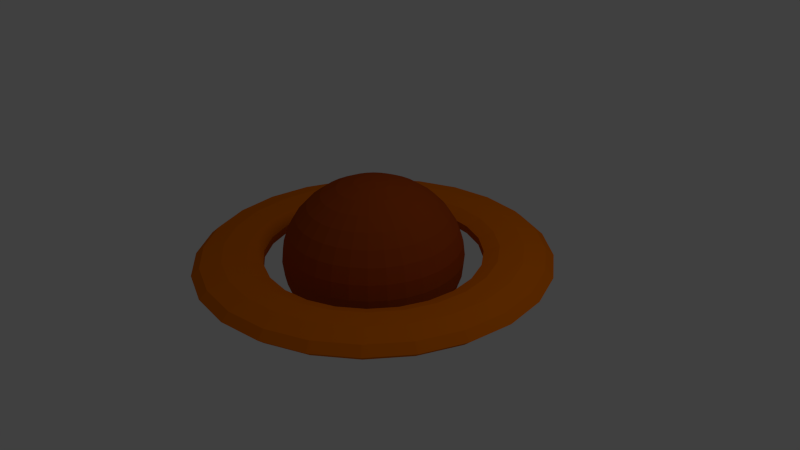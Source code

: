 # Source: planet.blend  (saved by Blender 2.63.0; exported with 4.5.12 LTS)
import bpy
from mathutils import Matrix  # noqa: F401  (used for matrix-valued properties, if any)

bpy.ops.wm.read_factory_settings(use_empty=True)
scene = bpy.context.scene
scene.name = 'Scene'

# ---- collections
col_collection_1 = bpy.data.collections.new('Collection 1'); scene.collection.children.link(col_collection_1)

# ---- materials (node trees are filled in below, after node groups)
mat_material_001 = bpy.data.materials.new('Material.001')
mat_material_001.alpha_threshold = 0.0
mat_material_001.use_transparent_shadow = False
mat_material_001.diffuse_color = (0.402, 0.06281, 0.006302, 1.0)
mat_material_001.roughness = 0.5
mat_material_001.line_color = (0.0, 0.0, 0.0, 1.0)
mat_material_006 = bpy.data.materials.new('Material.006')
mat_material_006.alpha_threshold = 0.0
mat_material_006.use_transparent_shadow = False
mat_material_006.diffuse_color = (0.8, 0.1707, 0.0, 1.0)
mat_material_006.roughness = 0.5
mat_material_006.line_color = (0.0, 0.0, 0.0, 1.0)

# ---- material node trees

# ---- world
world_world = bpy.data.worlds.new('World'); scene.world = world_world
world_world.color = (0.05088, 0.05088, 0.05088)
world_world.use_sun_shadow = False
world_world.sun_shadow_jitter_overblur = 0.0
world_world.cycles.sampling_method = 'MANUAL'
world_world.cycles.sample_map_resolution = 256

# ---- cameras
cam_camera = bpy.data.cameras.new('Camera')
cam_camera.clip_end = 100.0
cam_camera.lens = 35.0
cam_camera.sensor_width = 32.0
cam_camera.sensor_height = 18.0
cam_camera.ortho_scale = 7.314
cam_camera.dof.focus_distance = 0.0
cam_camera.dof.aperture_fstop = 128.0

# ---- lights
light_lamp = bpy.data.lights.new('Lamp', 'POINT')
light_lamp.transmission_factor = 0.0
light_lamp.cutoff_distance = 30.0
light_lamp.energy = 100.0
light_lamp.shadow_buffer_clip_start = 1.001
light_lamp.shadow_soft_size = 1.0
light_lamp.shadow_maximum_resolution = 0.006
light_lamp.use_absolute_resolution = True
light_lamp.cycles.use_multiple_importance_sampling = False

# ---- meshes
me_sphere = bpy.data.meshes.new('Sphere')
me_sphere.from_pydata([(-0.1951, 0.0, 0.9808), (-0.3827, 0.0, 0.9239), (-0.5556, 0.0, 0.8315), (-0.7071, 0.0, 0.7071), (-0.8315, 0.0, 0.5556), (-0.9239, 0.0, 0.3827), (-0.9808, 0.0, 0.1951), (-1.0, 0.0, 7.55e-08), (-0.9808, 0.0, -0.1951), (-0.9239, 0.0, -0.3827), (-0.8315, 0.0, -0.5556), (-0.7071, 0.0, -0.7071), (-0.5556, 0.0, -0.8315), (-0.3827, 0.0, -0.9239), (-0.1951, 0.0, -0.9808), (-0.1913, 0.03806, 0.9808), (-0.3753, 0.07466, 0.9239), (-0.5449, 0.1084, 0.8315), (-0.6935, 0.1379, 0.7071), (-0.8155, 0.1622, 0.5556), (-0.9061, 0.1802, 0.3827), (-0.9619, 0.1913, 0.1951), (-0.9808, 0.1951, 1.192e-07), (-0.9619, 0.1913, -0.1951), (-0.9061, 0.1802, -0.3827), (-0.8155, 0.1622, -0.5556), (-0.6935, 0.1379, -0.7071), (-0.5449, 0.1084, -0.8315), (-0.3753, 0.07466, -0.9239), (-0.1913, 0.03806, -0.9808), (-0.1802, 0.07466, 0.9808), (-0.3536, 0.1464, 0.9239), (-0.5133, 0.2126, 0.8315), (-0.6533, 0.2706, 0.7071), (-0.7682, 0.3182, 0.5556), (-0.8536, 0.3536, 0.3827), (-0.9061, 0.3753, 0.1951), (-0.9239, 0.3827, 1.192e-07), (-0.9061, 0.3753, -0.1951), (-0.8536, 0.3536, -0.3827), (-0.7682, 0.3182, -0.5556), (-0.6533, 0.2706, -0.7071), (-0.5133, 0.2126, -0.8315), (-0.3536, 0.1464, -0.9239), (-0.1802, 0.07466, -0.9808), (-0.1622, 0.1084, 0.9808), (-0.3182, 0.2126, 0.9239), (-0.4619, 0.3087, 0.8315), (-0.5879, 0.3928, 0.7071), (-0.6913, 0.4619, 0.5556), (-0.7682, 0.5133, 0.3827), (-0.8155, 0.5449, 0.1951), (-0.8315, 0.5556, 1.192e-07), (-0.8155, 0.5449, -0.1951), (-0.7682, 0.5133, -0.3827), (-0.6913, 0.4619, -0.5556), (-0.5879, 0.3928, -0.7071), (-0.4619, 0.3087, -0.8315), (-0.3182, 0.2126, -0.9239), (-0.1622, 0.1084, -0.9808), (-0.1379, 0.1379, 0.9808), (-0.2706, 0.2706, 0.9239), (-0.3928, 0.3928, 0.8315), (-0.5, 0.5, 0.7071), (-0.5879, 0.5879, 0.5556), (-0.6533, 0.6533, 0.3827), (-0.6935, 0.6935, 0.1951), (-0.7071, 0.7071, 1.192e-07), (-0.6935, 0.6935, -0.1951), (-0.6533, 0.6533, -0.3827), (-0.5879, 0.5879, -0.5556), (-0.5, 0.5, -0.7071), (-0.3928, 0.3928, -0.8315), (-0.2706, 0.2706, -0.9239), (-0.1379, 0.1379, -0.9808), (-0.1084, 0.1622, 0.9808), (-0.2126, 0.3182, 0.9239), (-0.3087, 0.4619, 0.8315), (-0.3928, 0.5879, 0.7071), (-0.4619, 0.6913, 0.5556), (-0.5133, 0.7682, 0.3827), (-0.5449, 0.8155, 0.1951), (-0.5556, 0.8315, 1.192e-07), (-0.5449, 0.8155, -0.1951), (-0.5133, 0.7682, -0.3827), (-0.4619, 0.6913, -0.5556), (-0.3928, 0.5879, -0.7071), (-0.3087, 0.4619, -0.8315), (-0.2126, 0.3182, -0.9239), (-0.1084, 0.1622, -0.9808), (-0.07466, 0.1802, 0.9808), (-0.1464, 0.3536, 0.9239), (-0.2126, 0.5133, 0.8315), (-0.2706, 0.6533, 0.7071), (-0.3182, 0.7682, 0.5556), (-0.3536, 0.8536, 0.3827), (-0.3753, 0.9061, 0.1951), (-0.3827, 0.9239, 1.192e-07), (-0.3753, 0.9061, -0.1951), (-0.3536, 0.8536, -0.3827), (-0.3182, 0.7682, -0.5556), (-0.2706, 0.6533, -0.7071), (-0.2126, 0.5133, -0.8315), (-0.1464, 0.3536, -0.9239), (-0.07466, 0.1802, -0.9808), (-0.03806, 0.1913, 0.9808), (-0.07466, 0.3753, 0.9239), (-0.1084, 0.5449, 0.8315), (-0.1379, 0.6935, 0.7071), (-0.1622, 0.8155, 0.5556), (-0.1802, 0.9061, 0.3827), (-0.1913, 0.9619, 0.1951), (-0.1951, 0.9808, 1.192e-07), (-0.1913, 0.9619, -0.1951), (-0.1802, 0.9061, -0.3827), (-0.1622, 0.8155, -0.5556), (-0.1379, 0.6935, -0.7071), (-0.1084, 0.5449, -0.8315), (-0.07466, 0.3753, -0.9239), (-0.03806, 0.1913, -0.9808), (3.445e-07, 0.1951, 0.9808), (3.631e-07, 0.3827, 0.9239), (3.631e-07, 0.5556, 0.8315), (4.003e-07, 0.7071, 0.7071), (4.152e-07, 0.8315, 0.5556), (3.705e-07, 0.9239, 0.3827), (4.749e-07, 0.9808, 0.1951), (3.407e-07, 1.0, 1.192e-07), (4.749e-07, 0.9808, -0.1951), (3.407e-07, 0.9239, -0.3827), (4.152e-07, 0.8315, -0.5556), (4.003e-07, 0.7071, -0.7071), (3.929e-07, 0.5556, -0.8315), (3.556e-07, 0.3827, -0.9239), (3.147e-07, 0.1951, -0.9808), (0.03806, 0.1913, 0.9808), (0.07466, 0.3753, 0.9239), (0.1084, 0.5449, 0.8315), (0.138, 0.6935, 0.7071), (0.1622, 0.8155, 0.5556), (0.1802, 0.9061, 0.3827), (0.1913, 0.9619, 0.1951), (0.1951, 0.9808, 1.192e-07), (0.1913, 0.9619, -0.1951), (0.1802, 0.9061, -0.3827), (0.1622, 0.8155, -0.5556), (0.138, 0.6935, -0.7071), (0.1084, 0.5449, -0.8315), (0.07466, 0.3753, -0.9239), (0.03806, 0.1913, -0.9808), (0.07466, 0.1802, 0.9808), (0.1464, 0.3536, 0.9239), (0.2126, 0.5133, 0.8315), (0.2706, 0.6533, 0.7071), (0.3182, 0.7682, 0.5556), (0.3536, 0.8536, 0.3827), (0.3753, 0.9061, 0.1951), (0.3827, 0.9239, 1.192e-07), (0.3753, 0.9061, -0.1951), (0.3536, 0.8536, -0.3827), (0.3182, 0.7682, -0.5556), (0.2706, 0.6533, -0.7071), (0.2126, 0.5133, -0.8315), (0.1464, 0.3536, -0.9239), (0.07466, 0.1802, -0.9808), (0.1084, 0.1622, 0.9808), (0.2126, 0.3182, 0.9239), (0.3087, 0.4619, 0.8315), (0.3928, 0.5879, 0.7071), (0.4619, 0.6913, 0.5556), (0.5133, 0.7682, 0.3827), (0.5449, 0.8155, 0.1951), (0.5556, 0.8315, 1.192e-07), (0.5449, 0.8155, -0.1951), (0.5133, 0.7682, -0.3827), (0.4619, 0.6913, -0.5556), (0.3928, 0.5879, -0.7071), (0.3087, 0.4619, -0.8315), (0.2126, 0.3182, -0.9239), (0.1084, 0.1622, -0.9808), (0.138, 0.1379, 0.9808), (0.2706, 0.2706, 0.9239), (0.3928, 0.3928, 0.8315), (0.5, 0.5, 0.7071), (0.5879, 0.5879, 0.5556), (0.6533, 0.6533, 0.3827), (0.6935, 0.6935, 0.1951), (0.7071, 0.7071, 1.192e-07), (0.6935, 0.6935, -0.1951), (0.6533, 0.6533, -0.3827), (0.5879, 0.5879, -0.5556), (0.5, 0.5, -0.7071), (0.3928, 0.3928, -0.8315), (0.2706, 0.2706, -0.9239), (0.138, 0.1379, -0.9808), (0.1622, 0.1084, 0.9808), (0.3182, 0.2126, 0.9239), (0.4619, 0.3087, 0.8315), (0.5879, 0.3928, 0.7071), (0.6913, 0.4619, 0.5556), (0.7682, 0.5133, 0.3827), (0.8155, 0.5449, 0.1951), (0.8315, 0.5556, 1.192e-07), (0.8155, 0.5449, -0.1951), (0.7682, 0.5133, -0.3827), (0.6913, 0.4619, -0.5556), (0.5879, 0.3928, -0.7071), (0.4619, 0.3087, -0.8315), (0.3182, 0.2126, -0.9239), (0.1622, 0.1084, -0.9808), (0.1802, 0.07466, 0.9808), (0.3536, 0.1464, 0.9239), (0.5133, 0.2126, 0.8315), (0.6533, 0.2706, 0.7071), (0.7682, 0.3182, 0.5556), (0.8536, 0.3536, 0.3827), (0.9061, 0.3753, 0.1951), (0.9239, 0.3827, 1.192e-07), (0.9061, 0.3753, -0.1951), (0.8536, 0.3536, -0.3827), (0.7682, 0.3182, -0.5556), (0.6533, 0.2706, -0.7071), (0.5133, 0.2126, -0.8315), (0.3536, 0.1464, -0.9239), (0.1802, 0.07466, -0.9808), (0.1913, 0.03806, 0.9808), (0.3753, 0.07466, 0.9239), (0.5449, 0.1084, 0.8315), (0.6935, 0.1379, 0.7071), (0.8155, 0.1622, 0.5556), (0.9061, 0.1802, 0.3827), (0.9619, 0.1913, 0.1951), (0.9808, 0.1951, 1.192e-07), (0.9619, 0.1913, -0.1951), (0.9061, 0.1802, -0.3827), (0.8155, 0.1622, -0.5556), (0.6935, 0.1379, -0.7071), (0.5449, 0.1084, -0.8315), (0.3753, 0.07466, -0.9239), (0.1913, 0.03806, -0.9808), (0.1951, -3.353e-08, 0.9808), (0.3827, -5.215e-08, 0.9239), (0.5556, -6.706e-08, 0.8315), (0.7071, -5.96e-08, 0.7071), (0.8315, -1.043e-07, 0.5556), (0.9239, -1.49e-07, 0.3827), (0.9808, -1.49e-07, 0.1951), (1.0, -1.043e-07, 1.192e-07), (0.9808, -1.49e-07, -0.1951), (0.9239, -4.47e-08, -0.3827), (0.8315, -1.043e-07, -0.5556), (0.7071, -5.96e-08, -0.7071), (0.5556, -9.686e-08, -0.8315), (0.3827, -2.235e-08, -0.9239), (0.1951, 0.0, -0.9808), (0.1913, -0.03806, 0.9808), (0.3753, -0.07466, 0.9239), (0.5449, -0.1084, 0.8315), (0.6935, -0.1379, 0.7071), (0.8155, -0.1622, 0.5556), (0.9061, -0.1802, 0.3827), (0.9619, -0.1913, 0.1951), (0.9808, -0.1951, 1.192e-07), (0.9619, -0.1913, -0.1951), (0.9061, -0.1802, -0.3827), (0.8155, -0.1622, -0.5556), (0.6935, -0.1379, -0.7071), (0.5449, -0.1084, -0.8315), (0.3753, -0.07466, -0.9239), (0.1913, -0.03806, -0.9808), (0.1802, -0.07466, 0.9808), (0.3536, -0.1464, 0.9239), (0.5133, -0.2126, 0.8315), (0.6533, -0.2706, 0.7071), (0.7682, -0.3182, 0.5556), (0.8536, -0.3536, 0.3827), (0.9061, -0.3753, 0.1951), (0.9239, -0.3827, 1.192e-07), (0.9061, -0.3753, -0.1951), (0.8536, -0.3536, -0.3827), (0.7682, -0.3182, -0.5556), (0.6533, -0.2706, -0.7071), (0.5133, -0.2126, -0.8315), (0.3536, -0.1464, -0.9239), (0.1802, -0.07466, -0.9808), (0.1622, -0.1084, 0.9808), (0.3182, -0.2126, 0.9239), (0.4619, -0.3087, 0.8315), (0.5879, -0.3928, 0.7071), (0.6913, -0.4619, 0.5556), (0.7682, -0.5133, 0.3827), (0.8155, -0.5449, 0.1951), (0.8315, -0.5556, 1.192e-07), (0.8155, -0.5449, -0.1951), (0.7682, -0.5133, -0.3827), (0.6913, -0.4619, -0.5556), (0.5879, -0.3928, -0.7071), (0.4619, -0.3087, -0.8315), (0.3182, -0.2126, -0.9239), (0.1622, -0.1084, -0.9808), (0.138, -0.1379, 0.9808), (0.2706, -0.2706, 0.9239), (0.3928, -0.3928, 0.8315), (0.5, -0.5, 0.7071), (0.5879, -0.5879, 0.5556), (0.6533, -0.6533, 0.3827), (0.6935, -0.6935, 0.1951), (0.7071, -0.7071, 1.192e-07), (0.6935, -0.6935, -0.1951), (0.6533, -0.6533, -0.3827), (0.5879, -0.5879, -0.5556), (0.5, -0.5, -0.7071), (0.3928, -0.3928, -0.8315), (0.2706, -0.2706, -0.9239), (0.1379, -0.1379, -0.9808), (0.1084, -0.1622, 0.9808), (0.2126, -0.3182, 0.9239), (0.3087, -0.4619, 0.8315), (0.3928, -0.5879, 0.7071), (0.4619, -0.6913, 0.5556), (0.5133, -0.7682, 0.3827), (0.5449, -0.8155, 0.1951), (0.5556, -0.8315, 1.192e-07), (0.5449, -0.8155, -0.1951), (0.5133, -0.7682, -0.3827), (0.4619, -0.6913, -0.5556), (0.3928, -0.5879, -0.7071), (0.3087, -0.4619, -0.8315), (0.2126, -0.3182, -0.9239), (0.1084, -0.1622, -0.9808), (3.258e-07, 0.0, -1.0), (0.07466, -0.1802, 0.9808), (0.1464, -0.3536, 0.9239), (0.2126, -0.5133, 0.8315), (0.2706, -0.6533, 0.7071), (0.3182, -0.7682, 0.5556), (0.3536, -0.8536, 0.3827), (0.3753, -0.9061, 0.1951), (0.3827, -0.9239, 1.192e-07), (0.3753, -0.9061, -0.1951), (0.3536, -0.8536, -0.3827), (0.3182, -0.7682, -0.5556), (0.2706, -0.6533, -0.7071), (0.2126, -0.5133, -0.8315), (0.1464, -0.3536, -0.9239), (0.07466, -0.1802, -0.9808), (0.03806, -0.1913, 0.9808), (0.07466, -0.3753, 0.9239), (0.1084, -0.5449, 0.8315), (0.1379, -0.6935, 0.7071), (0.1622, -0.8155, 0.5556), (0.1802, -0.9061, 0.3827), (0.1913, -0.9619, 0.1951), (0.1951, -0.9808, 1.192e-07), (0.1913, -0.9619, -0.1951), (0.1802, -0.9061, -0.3827), (0.1622, -0.8155, -0.5556), (0.1379, -0.6935, -0.7071), (0.1084, -0.5449, -0.8315), (0.07466, -0.3753, -0.9239), (0.03806, -0.1913, -0.9808), (2.774e-07, -0.1951, 0.9808), (2.513e-07, -0.3827, 0.9239), (2.29e-07, -0.5556, 0.8315), (2.215e-07, -0.7071, 0.7071), (2.215e-07, -0.8315, 0.5556), (1.47e-07, -0.9239, 0.3827), (1.023e-07, -0.9808, 0.1951), (1.619e-07, -1.0, 1.192e-07), (1.023e-07, -0.9808, -0.1951), (1.768e-07, -0.9239, -0.3827), (2.215e-07, -0.8315, -0.5556), (2.215e-07, -0.7071, -0.7071), (2.141e-07, -0.5556, -0.8315), (3.109e-07, -0.3827, -0.9239), (3.147e-07, -0.1951, -0.9808), (-0.03806, -0.1913, 0.9808), (-0.07466, -0.3753, 0.9239), (-0.1084, -0.5449, 0.8315), (-0.1379, -0.6935, 0.7071), (-0.1622, -0.8155, 0.5556), (-0.1802, -0.9061, 0.3827), (-0.1913, -0.9619, 0.1951), (-0.1951, -0.9808, 1.192e-07), (-0.1913, -0.9619, -0.1951), (-0.1802, -0.9061, -0.3827), (-0.1622, -0.8155, -0.5556), (-0.1379, -0.6935, -0.7071), (-0.1084, -0.5449, -0.8315), (-0.07466, -0.3753, -0.9239), (-0.03806, -0.1913, -0.9808), (-0.07466, -0.1802, 0.9808), (-0.1464, -0.3536, 0.9239), (-0.2126, -0.5133, 0.8315), (-0.2706, -0.6533, 0.7071), (-0.3182, -0.7682, 0.5556), (-0.3536, -0.8536, 0.3827), (-0.3753, -0.9061, 0.1951), (-0.3827, -0.9239, 1.192e-07), (-0.3753, -0.9061, -0.1951), (-0.3536, -0.8536, -0.3827), (-0.3182, -0.7682, -0.5556), (-0.2706, -0.6533, -0.7071), (-0.2126, -0.5133, -0.8315), (-0.1464, -0.3536, -0.9239), (-0.07466, -0.1802, -0.9808), (-0.1084, -0.1622, 0.9808), (-0.2126, -0.3182, 0.9239), (-0.3087, -0.4619, 0.8315), (-0.3928, -0.5879, 0.7071), (-0.4619, -0.6913, 0.5556), (-0.5133, -0.7682, 0.3827), (-0.5449, -0.8155, 0.1951), (-0.5556, -0.8315, 1.192e-07), (-0.5449, -0.8155, -0.1951), (-0.5133, -0.7682, -0.3827), (-0.4619, -0.6913, -0.5556), (-0.3928, -0.5879, -0.7071), (-0.3087, -0.4619, -0.8315), (-0.2126, -0.3182, -0.9239), (-0.1084, -0.1622, -0.9808), (-0.1379, -0.1379, 0.9808), (-0.2706, -0.2706, 0.9239), (-0.3928, -0.3928, 0.8315), (-0.5, -0.5, 0.7071), (-0.5879, -0.5879, 0.5556), (-0.6533, -0.6533, 0.3827), (-0.6935, -0.6935, 0.1951), (-0.7071, -0.7071, 1.192e-07), (-0.6935, -0.6935, -0.1951), (-0.6533, -0.6533, -0.3827), (-0.5879, -0.5879, -0.5556), (-0.5, -0.5, -0.7071), (-0.3928, -0.3928, -0.8315), (-0.2706, -0.2706, -0.9239), (-0.1379, -0.1379, -0.9808), (5.491e-08, -1.81e-07, 1.0), (-0.1622, -0.1084, 0.9808), (-0.3182, -0.2126, 0.9239), (-0.4619, -0.3087, 0.8315), (-0.5879, -0.3928, 0.7071), (-0.6913, -0.4619, 0.5556), (-0.7682, -0.5133, 0.3827), (-0.8155, -0.5449, 0.1951), (-0.8315, -0.5556, 1.192e-07), (-0.8155, -0.5449, -0.1951), (-0.7682, -0.5133, -0.3827), (-0.6913, -0.4619, -0.5556), (-0.5879, -0.3928, -0.7071), (-0.4619, -0.3087, -0.8315), (-0.3182, -0.2126, -0.9239), (-0.1622, -0.1084, -0.9808), (-0.1802, -0.07466, 0.9808), (-0.3536, -0.1464, 0.9239), (-0.5133, -0.2126, 0.8315), (-0.6533, -0.2706, 0.7071), (-0.7682, -0.3182, 0.5556), (-0.8536, -0.3536, 0.3827), (-0.9061, -0.3753, 0.1951), (-0.9239, -0.3827, 1.192e-07), (-0.9061, -0.3753, -0.1951), (-0.8536, -0.3536, -0.3827), (-0.7682, -0.3182, -0.5556), (-0.6533, -0.2706, -0.7071), (-0.5133, -0.2126, -0.8315), (-0.3536, -0.1464, -0.9239), (-0.1802, -0.07466, -0.9808), (-0.1913, -0.03806, 0.9808), (-0.3753, -0.07466, 0.9239), (-0.5449, -0.1084, 0.8315), (-0.6935, -0.1379, 0.7071), (-0.8155, -0.1622, 0.5556), (-0.9061, -0.1802, 0.3827), (-0.9619, -0.1913, 0.1951), (-0.9808, -0.1951, 1.192e-07), (-0.9619, -0.1913, -0.1951), (-0.9061, -0.1802, -0.3827), (-0.8155, -0.1622, -0.5556), (-0.6935, -0.1379, -0.7071), (-0.5449, -0.1084, -0.8315), (-0.3753, -0.07466, -0.9239), (-0.1913, -0.03806, -0.9808)], [], [(26, 27, 12, 11), (20, 21, 6, 5), (27, 28, 13, 12), (21, 22, 7, 6), (15, 16, 1, 0), (28, 29, 14, 13), (22, 23, 8, 7), (16, 17, 2, 1), (23, 24, 9, 8), (17, 18, 3, 2), (24, 25, 10, 9), (18, 19, 4, 3), (25, 26, 11, 10), (19, 20, 5, 4), (43, 44, 29, 28), (37, 38, 23, 22), (31, 32, 17, 16), (38, 39, 24, 23), (32, 33, 18, 17), (39, 40, 25, 24), (33, 34, 19, 18), (40, 41, 26, 25), (34, 35, 20, 19), (41, 42, 27, 26), (35, 36, 21, 20), (42, 43, 28, 27), (36, 37, 22, 21), (30, 31, 16, 15), (56, 57, 42, 41), (50, 51, 36, 35), (57, 58, 43, 42), (51, 52, 37, 36), (45, 46, 31, 30), (58, 59, 44, 43), (52, 53, 38, 37), (46, 47, 32, 31), (53, 54, 39, 38), (47, 48, 33, 32), (54, 55, 40, 39), (48, 49, 34, 33), (55, 56, 41, 40), (49, 50, 35, 34), (69, 70, 55, 54), (63, 64, 49, 48), (70, 71, 56, 55), (64, 65, 50, 49), (71, 72, 57, 56), (65, 66, 51, 50), (72, 73, 58, 57), (66, 67, 52, 51), (60, 61, 46, 45), (73, 74, 59, 58), (67, 68, 53, 52), (61, 62, 47, 46), (68, 69, 54, 53), (62, 63, 48, 47), (88, 89, 74, 73), (82, 83, 68, 67), (76, 77, 62, 61), (83, 84, 69, 68), (77, 78, 63, 62), (84, 85, 70, 69), (78, 79, 64, 63), (85, 86, 71, 70), (79, 80, 65, 64), (86, 87, 72, 71), (80, 81, 66, 65), (87, 88, 73, 72), (81, 82, 67, 66), (75, 76, 61, 60), (101, 102, 87, 86), (95, 96, 81, 80), (102, 103, 88, 87), (96, 97, 82, 81), (90, 91, 76, 75), (103, 104, 89, 88), (97, 98, 83, 82), (91, 92, 77, 76), (98, 99, 84, 83), (92, 93, 78, 77), (99, 100, 85, 84), (93, 94, 79, 78), (100, 101, 86, 85), (94, 95, 80, 79), (114, 115, 100, 99), (108, 109, 94, 93), (115, 116, 101, 100), (109, 110, 95, 94), (116, 117, 102, 101), (110, 111, 96, 95), (117, 118, 103, 102), (111, 112, 97, 96), (105, 106, 91, 90), (118, 119, 104, 103), (112, 113, 98, 97), (106, 107, 92, 91), (113, 114, 99, 98), (107, 108, 93, 92), (120, 121, 106, 105), (133, 134, 119, 118), (127, 128, 113, 112), (121, 122, 107, 106), (128, 129, 114, 113), (122, 123, 108, 107), (129, 130, 115, 114), (123, 124, 109, 108), (130, 131, 116, 115), (124, 125, 110, 109), (131, 132, 117, 116), (125, 126, 111, 110), (132, 133, 118, 117), (126, 127, 112, 111), (139, 140, 125, 124), (146, 147, 132, 131), (140, 141, 126, 125), (147, 148, 133, 132), (141, 142, 127, 126), (135, 136, 121, 120), (148, 149, 134, 133), (142, 143, 128, 127), (136, 137, 122, 121), (143, 144, 129, 128), (137, 138, 123, 122), (144, 145, 130, 129), (138, 139, 124, 123), (145, 146, 131, 130), (158, 159, 144, 143), (152, 153, 138, 137), (159, 160, 145, 144), (153, 154, 139, 138), (160, 161, 146, 145), (154, 155, 140, 139), (161, 162, 147, 146), (155, 156, 141, 140), (162, 163, 148, 147), (156, 157, 142, 141), (150, 151, 136, 135), (163, 164, 149, 148), (157, 158, 143, 142), (151, 152, 137, 136), (177, 178, 163, 162), (171, 172, 157, 156), (165, 166, 151, 150), (178, 179, 164, 163), (172, 173, 158, 157), (166, 167, 152, 151), (173, 174, 159, 158), (167, 168, 153, 152), (174, 175, 160, 159), (168, 169, 154, 153), (175, 176, 161, 160), (169, 170, 155, 154), (176, 177, 162, 161), (170, 171, 156, 155), (190, 191, 176, 175), (184, 185, 170, 169), (191, 192, 177, 176), (185, 186, 171, 170), (192, 193, 178, 177), (186, 187, 172, 171), (180, 181, 166, 165), (193, 194, 179, 178), (187, 188, 173, 172), (181, 182, 167, 166), (188, 189, 174, 173), (182, 183, 168, 167), (189, 190, 175, 174), (183, 184, 169, 168), (203, 204, 189, 188), (197, 198, 183, 182), (204, 205, 190, 189), (198, 199, 184, 183), (205, 206, 191, 190), (199, 200, 185, 184), (206, 207, 192, 191), (200, 201, 186, 185), (207, 208, 193, 192), (201, 202, 187, 186), (195, 196, 181, 180), (208, 209, 194, 193), (202, 203, 188, 187), (196, 197, 182, 181), (222, 223, 208, 207), (216, 217, 202, 201), (210, 211, 196, 195), (223, 224, 209, 208), (217, 218, 203, 202), (211, 212, 197, 196), (218, 219, 204, 203), (212, 213, 198, 197), (219, 220, 205, 204), (213, 214, 199, 198), (220, 221, 206, 205), (214, 215, 200, 199), (221, 222, 207, 206), (215, 216, 201, 200), (235, 236, 221, 220), (229, 230, 215, 214), (236, 237, 222, 221), (230, 231, 216, 215), (237, 238, 223, 222), (231, 232, 217, 216), (225, 226, 211, 210), (238, 239, 224, 223), (232, 233, 218, 217), (226, 227, 212, 211), (233, 234, 219, 218), (227, 228, 213, 212), (234, 235, 220, 219), (228, 229, 214, 213), (248, 249, 234, 233), (242, 243, 228, 227), (249, 250, 235, 234), (243, 244, 229, 228), (250, 251, 236, 235), (244, 245, 230, 229), (251, 252, 237, 236), (245, 246, 231, 230), (252, 253, 238, 237), (246, 247, 232, 231), (240, 241, 226, 225), (253, 254, 239, 238), (247, 248, 233, 232), (241, 242, 227, 226), (267, 268, 253, 252), (261, 262, 247, 246), (255, 256, 241, 240), (268, 269, 254, 253), (262, 263, 248, 247), (256, 257, 242, 241), (263, 264, 249, 248), (257, 258, 243, 242), (264, 265, 250, 249), (258, 259, 244, 243), (265, 266, 251, 250), (259, 260, 245, 244), (266, 267, 252, 251), (260, 261, 246, 245), (273, 274, 259, 258), (280, 281, 266, 265), (274, 275, 260, 259), (281, 282, 267, 266), (275, 276, 261, 260), (282, 283, 268, 267), (276, 277, 262, 261), (270, 271, 256, 255), (283, 284, 269, 268), (277, 278, 263, 262), (271, 272, 257, 256), (278, 279, 264, 263), (272, 273, 258, 257), (279, 280, 265, 264), (292, 293, 278, 277), (286, 287, 272, 271), (293, 294, 279, 278), (287, 288, 273, 272), (294, 295, 280, 279), (288, 289, 274, 273), (295, 296, 281, 280), (289, 290, 275, 274), (296, 297, 282, 281), (290, 291, 276, 275), (297, 298, 283, 282), (291, 292, 277, 276), (285, 286, 271, 270), (298, 299, 284, 283), (311, 312, 297, 296), (305, 306, 291, 290), (312, 313, 298, 297), (306, 307, 292, 291), (300, 301, 286, 285), (313, 314, 299, 298), (307, 308, 293, 292), (301, 302, 287, 286), (308, 309, 294, 293), (302, 303, 288, 287), (309, 310, 295, 294), (303, 304, 289, 288), (310, 311, 296, 295), (304, 305, 290, 289), (324, 325, 310, 309), (318, 319, 304, 303), (325, 326, 311, 310), (319, 320, 305, 304), (326, 327, 312, 311), (320, 321, 306, 305), (327, 328, 313, 312), (321, 322, 307, 306), (315, 316, 301, 300), (328, 329, 314, 313), (322, 323, 308, 307), (316, 317, 302, 301), (323, 324, 309, 308), (317, 318, 303, 302), (344, 345, 329, 328), (338, 339, 323, 322), (332, 333, 317, 316), (339, 340, 324, 323), (333, 334, 318, 317), (340, 341, 325, 324), (334, 335, 319, 318), (341, 342, 326, 325), (335, 336, 320, 319), (342, 343, 327, 326), (336, 337, 321, 320), (343, 344, 328, 327), (337, 338, 322, 321), (331, 332, 316, 315), (357, 358, 343, 342), (351, 352, 337, 336), (358, 359, 344, 343), (352, 353, 338, 337), (346, 347, 332, 331), (359, 360, 345, 344), (353, 354, 339, 338), (347, 348, 333, 332), (354, 355, 340, 339), (348, 349, 334, 333), (355, 356, 341, 340), (349, 350, 335, 334), (356, 357, 342, 341), (350, 351, 336, 335), (370, 371, 356, 355), (364, 365, 350, 349), (371, 372, 357, 356), (365, 366, 351, 350), (372, 373, 358, 357), (366, 367, 352, 351), (373, 374, 359, 358), (367, 368, 353, 352), (361, 362, 347, 346), (374, 375, 360, 359), (368, 369, 354, 353), (362, 363, 348, 347), (369, 370, 355, 354), (363, 364, 349, 348), (389, 390, 375, 374), (383, 384, 369, 368), (377, 378, 363, 362), (384, 385, 370, 369), (378, 379, 364, 363), (385, 386, 371, 370), (379, 380, 365, 364), (386, 387, 372, 371), (380, 381, 366, 365), (387, 388, 373, 372), (381, 382, 367, 366), (388, 389, 374, 373), (382, 383, 368, 367), (376, 377, 362, 361), (402, 403, 388, 387), (396, 397, 382, 381), (403, 404, 389, 388), (397, 398, 383, 382), (391, 392, 377, 376), (404, 405, 390, 389), (398, 399, 384, 383), (392, 393, 378, 377), (399, 400, 385, 384), (393, 394, 379, 378), (400, 401, 386, 385), (394, 395, 380, 379), (401, 402, 387, 386), (395, 396, 381, 380), (408, 409, 394, 393), (415, 416, 401, 400), (409, 410, 395, 394), (416, 417, 402, 401), (410, 411, 396, 395), (417, 418, 403, 402), (411, 412, 397, 396), (418, 419, 404, 403), (412, 413, 398, 397), (406, 407, 392, 391), (419, 420, 405, 404), (413, 414, 399, 398), (407, 408, 393, 392), (414, 415, 400, 399), (427, 428, 413, 412), (421, 422, 407, 406), (434, 435, 420, 419), (428, 429, 414, 413), (422, 423, 408, 407), (429, 430, 415, 414), (423, 424, 409, 408), (430, 431, 416, 415), (424, 425, 410, 409), (431, 432, 417, 416), (425, 426, 411, 410), (432, 433, 418, 417), (426, 427, 412, 411), (433, 434, 419, 418), (447, 448, 432, 431), (441, 442, 426, 425), (448, 449, 433, 432), (442, 443, 427, 426), (449, 450, 434, 433), (443, 444, 428, 427), (437, 438, 422, 421), (450, 451, 435, 434), (444, 445, 429, 428), (438, 439, 423, 422), (445, 446, 430, 429), (439, 440, 424, 423), (446, 447, 431, 430), (440, 441, 425, 424), (460, 461, 446, 445), (454, 455, 440, 439), (461, 462, 447, 446), (455, 456, 441, 440), (462, 463, 448, 447), (456, 457, 442, 441), (463, 464, 449, 448), (457, 458, 443, 442), (464, 465, 450, 449), (458, 459, 444, 443), (452, 453, 438, 437), (465, 466, 451, 450), (459, 460, 445, 444), (453, 454, 439, 438), (479, 480, 465, 464), (473, 474, 459, 458), (467, 468, 453, 452), (480, 481, 466, 465), (474, 475, 460, 459), (468, 469, 454, 453), (475, 476, 461, 460), (469, 470, 455, 454), (476, 477, 462, 461), (470, 471, 456, 455), (477, 478, 463, 462), (471, 472, 457, 456), (478, 479, 464, 463), (472, 473, 458, 457), (436, 15, 0), (29, 330, 14), (44, 330, 29), (436, 30, 15), (436, 45, 30), (59, 330, 44), (436, 60, 45), (74, 330, 59), (89, 330, 74), (436, 75, 60), (436, 90, 75), (104, 330, 89), (436, 105, 90), (119, 330, 104), (134, 330, 119), (436, 120, 105), (436, 135, 120), (149, 330, 134), (436, 150, 135), (164, 330, 149), (179, 330, 164), (436, 165, 150), (436, 180, 165), (194, 330, 179), (209, 330, 194), (436, 195, 180), (224, 330, 209), (436, 210, 195), (436, 225, 210), (239, 330, 224), (254, 330, 239), (436, 240, 225), (436, 255, 240), (269, 330, 254), (436, 270, 255), (284, 330, 269), (299, 330, 284), (436, 285, 270), (436, 300, 285), (314, 330, 299), (436, 315, 300), (329, 330, 314), (345, 330, 329), (436, 331, 315), (436, 346, 331), (360, 330, 345), (436, 361, 346), (375, 330, 360), (390, 330, 375), (436, 376, 361), (436, 391, 376), (405, 330, 390), (436, 406, 391), (420, 330, 405), (435, 330, 420), (436, 421, 406), (436, 437, 421), (451, 330, 435), (466, 330, 451), (436, 452, 437), (481, 330, 466), (436, 467, 452), (10, 11, 478, 477), (4, 5, 472, 471), (11, 12, 479, 478), (5, 6, 473, 472), (436, 0, 467), (12, 13, 480, 479), (6, 7, 474, 473), (0, 1, 468, 467), (13, 14, 481, 480), (7, 8, 475, 474), (1, 2, 469, 468), (14, 330, 481), (8, 9, 476, 475), (2, 3, 470, 469), (9, 10, 477, 476), (3, 4, 471, 470)])
me_sphere.materials.append(mat_material_001)
me_sphere.use_remesh_preserve_volume = False
me_sphere.use_remesh_preserve_attributes = False
me_sphere.use_mirror_vertex_groups = False
me_sphere.update()
me_torus = bpy.data.meshes.new('Torus')
me_torus.from_pydata([(1.25, 0.0, 0.0), (1.192, 0.0, 0.1607), (1.043, 0.0, 0.2462), (0.875, 0.0, 0.2165), (0.7651, 0.0, 0.08551), (0.7651, 0.0, -0.08551), (0.875, 0.0, -0.2165), (1.043, 0.0, -0.2462), (1.192, 0.0, -0.1607), (1.207, 0.3235, 0.0), (1.151, 0.3084, 0.1607), (1.008, 0.2701, 0.2462), (0.8452, 0.2265, 0.2165), (0.739, 0.198, 0.08551), (0.739, 0.198, -0.08551), (0.8452, 0.2265, -0.2165), (1.008, 0.2701, -0.2462), (1.151, 0.3084, -0.1607), (1.083, 0.625, 0.0), (1.032, 0.5958, 0.1607), (0.9036, 0.5217, 0.2462), (0.7578, 0.4375, 0.2165), (0.6626, 0.3825, 0.08551), (0.6626, 0.3825, -0.08551), (0.7578, 0.4375, -0.2165), (0.9036, 0.5217, -0.2462), (1.032, 0.5958, -0.1607), (0.8839, 0.8839, 0.0), (0.8425, 0.8425, 0.1607), (0.7378, 0.7378, 0.2462), (0.6187, 0.6187, 0.2165), (0.541, 0.541, 0.08551), (0.541, 0.541, -0.08551), (0.6187, 0.6187, -0.2165), (0.7378, 0.7378, -0.2462), (0.8425, 0.8425, -0.1607), (0.625, 1.083, 0.0), (0.5958, 1.032, 0.1607), (0.5217, 0.9036, 0.2462), (0.4375, 0.7578, 0.2165), (0.3825, 0.6626, 0.08551), (0.3825, 0.6626, -0.08551), (0.4375, 0.7578, -0.2165), (0.5217, 0.9036, -0.2462), (0.5958, 1.032, -0.1607), (0.3235, 1.207, 0.0), (0.3084, 1.151, 0.1607), (0.2701, 1.008, 0.2462), (0.2265, 0.8452, 0.2165), (0.198, 0.739, 0.08551), (0.198, 0.739, -0.08551), (0.2265, 0.8452, -0.2165), (0.2701, 1.008, -0.2462), (0.3084, 1.151, -0.1607), (5.96e-08, 1.25, 0.0), (5.96e-08, 1.192, 0.1607), (5.96e-08, 1.043, 0.2462), (8.941e-08, 0.875, 0.2165), (5.96e-08, 0.7651, 0.08551), (5.96e-08, 0.7651, -0.08551), (8.941e-08, 0.875, -0.2165), (5.96e-08, 1.043, -0.2462), (5.96e-08, 1.192, -0.1607), (-0.3235, 1.207, 0.0), (-0.3084, 1.151, 0.1607), (-0.2701, 1.008, 0.2462), (-0.2265, 0.8452, 0.2165), (-0.198, 0.739, 0.08551), (-0.198, 0.739, -0.08551), (-0.2265, 0.8452, -0.2165), (-0.2701, 1.008, -0.2462), (-0.3084, 1.151, -0.1607), (-0.625, 1.083, 0.0), (-0.5958, 1.032, 0.1607), (-0.5217, 0.9036, 0.2462), (-0.4375, 0.7578, 0.2165), (-0.3825, 0.6626, 0.08551), (-0.3825, 0.6626, -0.08551), (-0.4375, 0.7578, -0.2165), (-0.5217, 0.9036, -0.2462), (-0.5958, 1.032, -0.1607), (-0.8839, 0.8839, 0.0), (-0.8425, 0.8425, 0.1607), (-0.7378, 0.7378, 0.2462), (-0.6187, 0.6187, 0.2165), (-0.541, 0.541, 0.08551), (-0.541, 0.541, -0.08551), (-0.6187, 0.6187, -0.2165), (-0.7378, 0.7378, -0.2462), (-0.8425, 0.8425, -0.1607), (-1.083, 0.625, 0.0), (-1.032, 0.5958, 0.1607), (-0.9036, 0.5217, 0.2462), (-0.7578, 0.4375, 0.2165), (-0.6626, 0.3825, 0.08551), (-0.6626, 0.3825, -0.08551), (-0.7578, 0.4375, -0.2165), (-0.9036, 0.5217, -0.2462), (-1.032, 0.5958, -0.1607), (-1.207, 0.3235, 0.0), (-1.151, 0.3084, 0.1607), (-1.008, 0.2701, 0.2462), (-0.8452, 0.2265, 0.2165), (-0.739, 0.198, 0.08551), (-0.739, 0.198, -0.08551), (-0.8452, 0.2265, -0.2165), (-1.008, 0.2701, -0.2462), (-1.151, 0.3084, -0.1607), (-1.25, 1.093e-07, 0.0), (-1.192, 1.042e-07, 0.1607), (-1.043, 9.122e-08, 0.2462), (-0.875, 7.649e-08, 0.2165), (-0.7651, 6.689e-08, 0.08551), (-0.7651, 6.689e-08, -0.08551), (-0.875, 7.649e-08, -0.2165), (-1.043, 9.122e-08, -0.2462), (-1.192, 1.042e-07, -0.1607), (-1.207, -0.3235, 0.0), (-1.151, -0.3084, 0.1607), (-1.008, -0.2701, 0.2462), (-0.8452, -0.2265, 0.2165), (-0.739, -0.198, 0.08551), (-0.739, -0.198, -0.08551), (-0.8452, -0.2265, -0.2165), (-1.008, -0.2701, -0.2462), (-1.151, -0.3084, -0.1607), (-1.083, -0.625, 0.0), (-1.032, -0.5958, 0.1607), (-0.9036, -0.5217, 0.2462), (-0.7578, -0.4375, 0.2165), (-0.6626, -0.3825, 0.08551), (-0.6626, -0.3825, -0.08551), (-0.7578, -0.4375, -0.2165), (-0.9036, -0.5217, -0.2462), (-1.032, -0.5958, -0.1607), (-0.8839, -0.8839, 0.0), (-0.8425, -0.8425, 0.1607), (-0.7378, -0.7378, 0.2462), (-0.6187, -0.6187, 0.2165), (-0.541, -0.541, 0.08551), (-0.541, -0.541, -0.08551), (-0.6187, -0.6187, -0.2165), (-0.7378, -0.7378, -0.2462), (-0.8425, -0.8425, -0.1607), (-0.625, -1.083, 0.0), (-0.5958, -1.032, 0.1607), (-0.5217, -0.9036, 0.2462), (-0.4375, -0.7578, 0.2165), (-0.3825, -0.6626, 0.08551), (-0.3825, -0.6626, -0.08551), (-0.4375, -0.7578, -0.2165), (-0.5217, -0.9036, -0.2462), (-0.5958, -1.032, -0.1607), (-0.3235, -1.207, 0.0), (-0.3084, -1.151, 0.1607), (-0.2701, -1.008, 0.2462), (-0.2265, -0.8452, 0.2165), (-0.198, -0.739, 0.08551), (-0.198, -0.739, -0.08551), (-0.2265, -0.8452, -0.2165), (-0.2701, -1.008, -0.2462), (-0.3084, -1.151, -0.1607), (5.96e-08, -1.25, 0.0), (5.96e-08, -1.192, 0.1607), (5.96e-08, -1.043, 0.2462), (8.941e-08, -0.875, 0.2165), (5.96e-08, -0.7651, 0.08551), (5.96e-08, -0.7651, -0.08551), (8.941e-08, -0.875, -0.2165), (5.96e-08, -1.043, -0.2462), (5.96e-08, -1.192, -0.1607), (0.3235, -1.207, 0.0), (0.3084, -1.151, 0.1607), (0.2701, -1.008, 0.2462), (0.2265, -0.8452, 0.2165), (0.198, -0.739, 0.08551), (0.198, -0.739, -0.08551), (0.2265, -0.8452, -0.2165), (0.2701, -1.008, -0.2462), (0.3084, -1.151, -0.1607), (0.625, -1.083, 0.0), (0.5958, -1.032, 0.1607), (0.5217, -0.9036, 0.2462), (0.4375, -0.7578, 0.2165), (0.3825, -0.6626, 0.08551), (0.3825, -0.6626, -0.08551), (0.4375, -0.7578, -0.2165), (0.5217, -0.9036, -0.2462), (0.5958, -1.032, -0.1607), (0.8839, -0.8839, 0.0), (0.8425, -0.8425, 0.1607), (0.7378, -0.7378, 0.2462), (0.6187, -0.6187, 0.2165), (0.541, -0.541, 0.08551), (0.541, -0.541, -0.08551), (0.6187, -0.6187, -0.2165), (0.7378, -0.7378, -0.2462), (0.8425, -0.8425, -0.1607), (1.083, -0.625, 0.0), (1.032, -0.5958, 0.1607), (0.9036, -0.5217, 0.2462), (0.7578, -0.4375, 0.2165), (0.6626, -0.3825, 0.08551), (0.6626, -0.3825, -0.08551), (0.7578, -0.4375, -0.2165), (0.9036, -0.5217, -0.2462), (1.032, -0.5958, -0.1607), (1.207, -0.3235, 0.0), (1.151, -0.3084, 0.1607), (1.008, -0.2701, 0.2462), (0.8452, -0.2265, 0.2165), (0.739, -0.198, 0.08551), (0.739, -0.198, -0.08551), (0.8452, -0.2265, -0.2165), (1.008, -0.2701, -0.2462), (1.151, -0.3084, -0.1607)], [], [(0, 9, 10, 1), (1, 10, 11, 2), (2, 11, 12, 3), (3, 12, 13, 4), (4, 13, 14, 5), (5, 14, 15, 6), (6, 15, 16, 7), (7, 16, 17, 8), (0, 8, 17, 9), (9, 18, 19, 10), (10, 19, 20, 11), (11, 20, 21, 12), (12, 21, 22, 13), (13, 22, 23, 14), (14, 23, 24, 15), (15, 24, 25, 16), (16, 25, 26, 17), (17, 26, 18, 9), (18, 27, 28, 19), (19, 28, 29, 20), (20, 29, 30, 21), (21, 30, 31, 22), (22, 31, 32, 23), (23, 32, 33, 24), (24, 33, 34, 25), (25, 34, 35, 26), (26, 35, 27, 18), (27, 36, 37, 28), (28, 37, 38, 29), (29, 38, 39, 30), (30, 39, 40, 31), (31, 40, 41, 32), (32, 41, 42, 33), (33, 42, 43, 34), (34, 43, 44, 35), (35, 44, 36, 27), (36, 45, 46, 37), (37, 46, 47, 38), (38, 47, 48, 39), (39, 48, 49, 40), (40, 49, 50, 41), (41, 50, 51, 42), (42, 51, 52, 43), (43, 52, 53, 44), (44, 53, 45, 36), (45, 54, 55, 46), (46, 55, 56, 47), (47, 56, 57, 48), (48, 57, 58, 49), (49, 58, 59, 50), (50, 59, 60, 51), (51, 60, 61, 52), (52, 61, 62, 53), (53, 62, 54, 45), (54, 63, 64, 55), (55, 64, 65, 56), (56, 65, 66, 57), (57, 66, 67, 58), (58, 67, 68, 59), (59, 68, 69, 60), (60, 69, 70, 61), (61, 70, 71, 62), (62, 71, 63, 54), (63, 72, 73, 64), (64, 73, 74, 65), (65, 74, 75, 66), (66, 75, 76, 67), (67, 76, 77, 68), (68, 77, 78, 69), (69, 78, 79, 70), (70, 79, 80, 71), (71, 80, 72, 63), (72, 81, 82, 73), (73, 82, 83, 74), (74, 83, 84, 75), (75, 84, 85, 76), (76, 85, 86, 77), (77, 86, 87, 78), (78, 87, 88, 79), (79, 88, 89, 80), (80, 89, 81, 72), (81, 90, 91, 82), (82, 91, 92, 83), (83, 92, 93, 84), (84, 93, 94, 85), (85, 94, 95, 86), (86, 95, 96, 87), (87, 96, 97, 88), (88, 97, 98, 89), (89, 98, 90, 81), (90, 99, 100, 91), (91, 100, 101, 92), (92, 101, 102, 93), (93, 102, 103, 94), (94, 103, 104, 95), (95, 104, 105, 96), (96, 105, 106, 97), (97, 106, 107, 98), (98, 107, 99, 90), (99, 108, 109, 100), (100, 109, 110, 101), (101, 110, 111, 102), (102, 111, 112, 103), (103, 112, 113, 104), (104, 113, 114, 105), (105, 114, 115, 106), (106, 115, 116, 107), (107, 116, 108, 99), (108, 117, 118, 109), (109, 118, 119, 110), (110, 119, 120, 111), (111, 120, 121, 112), (112, 121, 122, 113), (113, 122, 123, 114), (114, 123, 124, 115), (115, 124, 125, 116), (116, 125, 117, 108), (117, 126, 127, 118), (118, 127, 128, 119), (119, 128, 129, 120), (120, 129, 130, 121), (121, 130, 131, 122), (122, 131, 132, 123), (123, 132, 133, 124), (124, 133, 134, 125), (125, 134, 126, 117), (126, 135, 136, 127), (127, 136, 137, 128), (128, 137, 138, 129), (129, 138, 139, 130), (130, 139, 140, 131), (131, 140, 141, 132), (132, 141, 142, 133), (133, 142, 143, 134), (134, 143, 135, 126), (135, 144, 145, 136), (136, 145, 146, 137), (137, 146, 147, 138), (138, 147, 148, 139), (139, 148, 149, 140), (140, 149, 150, 141), (141, 150, 151, 142), (142, 151, 152, 143), (143, 152, 144, 135), (144, 153, 154, 145), (145, 154, 155, 146), (146, 155, 156, 147), (147, 156, 157, 148), (148, 157, 158, 149), (149, 158, 159, 150), (150, 159, 160, 151), (151, 160, 161, 152), (152, 161, 153, 144), (153, 162, 163, 154), (154, 163, 164, 155), (155, 164, 165, 156), (156, 165, 166, 157), (157, 166, 167, 158), (158, 167, 168, 159), (159, 168, 169, 160), (160, 169, 170, 161), (161, 170, 162, 153), (162, 171, 172, 163), (163, 172, 173, 164), (164, 173, 174, 165), (165, 174, 175, 166), (166, 175, 176, 167), (167, 176, 177, 168), (168, 177, 178, 169), (169, 178, 179, 170), (170, 179, 171, 162), (171, 180, 181, 172), (172, 181, 182, 173), (173, 182, 183, 174), (174, 183, 184, 175), (175, 184, 185, 176), (176, 185, 186, 177), (177, 186, 187, 178), (178, 187, 188, 179), (179, 188, 180, 171), (180, 189, 190, 181), (181, 190, 191, 182), (182, 191, 192, 183), (183, 192, 193, 184), (184, 193, 194, 185), (185, 194, 195, 186), (186, 195, 196, 187), (187, 196, 197, 188), (188, 197, 189, 180), (189, 198, 199, 190), (190, 199, 200, 191), (191, 200, 201, 192), (192, 201, 202, 193), (193, 202, 203, 194), (194, 203, 204, 195), (195, 204, 205, 196), (196, 205, 206, 197), (197, 206, 198, 189), (198, 207, 208, 199), (199, 208, 209, 200), (200, 209, 210, 201), (201, 210, 211, 202), (202, 211, 212, 203), (203, 212, 213, 204), (204, 213, 214, 205), (205, 214, 215, 206), (206, 215, 207, 198), (207, 0, 1, 208), (208, 1, 2, 209), (209, 2, 3, 210), (210, 3, 4, 211), (211, 4, 5, 212), (212, 5, 6, 213), (213, 6, 7, 214), (214, 7, 8, 215), (215, 8, 0, 207)])
me_torus.materials.append(mat_material_006)
me_torus.use_remesh_preserve_volume = False
me_torus.use_remesh_preserve_attributes = False
me_torus.use_mirror_vertex_groups = False
me_torus.update()

# ---- objects
ob_sphere = bpy.data.objects.new('Sphere', me_sphere)
ob_torus = bpy.data.objects.new('Torus', me_torus)
ob_lamp = bpy.data.objects.new('Lamp', light_lamp)
ob_camera = bpy.data.objects.new('Camera', cam_camera)

# ---- transforms, parenting, visibility, modifiers, constraints
ob_sphere.location = (0.0, 0.0, 0.0)
ob_sphere.scale = (1.17, 1.17, 1.027)
ob_sphere.lineart.crease_threshold = 0.0
ob_torus.location = (0.0, 0.0, 0.0)
ob_torus.scale = (1.842, 1.842, 0.5917)
ob_torus.lineart.crease_threshold = 0.0
_vg = ob_torus.vertex_groups.new(name='Group')
_vg = ob_torus.vertex_groups.new(name='Group.001')
_vg = ob_torus.vertex_groups.new(name='Group.002')
_vg = ob_torus.vertex_groups.new(name='Group.003')
ob_lamp.location = (4.076, 1.005, 5.904)
ob_lamp.rotation_euler = (0.6503, 0.05522, 1.866)
ob_lamp.lock_rotations_4d = False
ob_lamp.empty_display_type = 'ARROWS'
ob_lamp.color = (0.0, 0.0, 0.0, 0.0)
ob_lamp.lineart.crease_threshold = 0.0
ob_camera.location = (7.481, -6.508, 5.344)
ob_camera.rotation_euler = (1.109, 0.01082, 0.8149)
ob_camera.lock_rotations_4d = False
ob_camera.empty_display_type = 'ARROWS'
ob_camera.color = (0.0, 0.0, 0.0, 0.0)
ob_camera.display_type = 'WIRE'
ob_camera.lineart.crease_threshold = 0.0

# ---- collection membership
col_collection_1.objects.link(ob_sphere)
col_collection_1.objects.link(ob_torus)
col_collection_1.objects.link(ob_lamp)
col_collection_1.objects.link(ob_camera)

# ---- scene / render settings (as saved in the file)
scene.camera = ob_camera
scene.frame_start = 1; scene.frame_end = 250; scene.frame_set(1)
scene.render.engine = 'BLENDER_EEVEE_NEXT'
scene.render.image_settings.color_mode = 'RGB'
scene.render.image_settings.compression = 90
scene.render.resolution_percentage = 50
scene.render.dither_intensity = 0.0
scene.render.bake_margin = 2
scene.render.bake_bias = 0.0
scene.cycles.use_denoising = False
scene.cycles.samples = 10
scene.cycles.sampling_pattern = 'TABULATED_SOBOL'
scene.cycles.light_sampling_threshold = 0.0
scene.cycles.use_adaptive_sampling = False
scene.cycles.use_light_tree = False
scene.cycles.blur_glossy = 0.0
scene.cycles.volume_bounces = 1
scene.cycles.pixel_filter_type = 'GAUSSIAN'
scene.cycles.sample_clamp_indirect = 0.0
scene.view_settings.view_transform = 'Standard'
bpy.context.view_layer.update()
